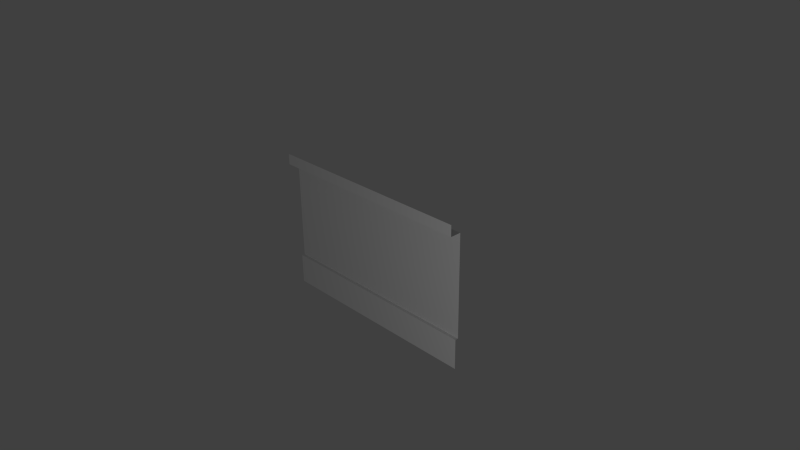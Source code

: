 # Source: Parede_Simples.blend  (saved by Blender 2.76.0; exported with 4.5.12 LTS)
import bpy
from mathutils import Matrix  # noqa: F401  (used for matrix-valued properties, if any)

bpy.ops.wm.read_factory_settings(use_empty=True)
scene = bpy.context.scene
scene.name = 'Scene'

# ---- collections
col_collection_1 = bpy.data.collections.new('Collection 1'); scene.collection.children.link(col_collection_1)

# ---- materials (node trees are filled in below, after node groups)
mat_wallpaper_001 = bpy.data.materials.new('Wallpaper.001')
mat_wallpaper_001.alpha_threshold = 0.0
mat_wallpaper_001.use_transparent_shadow = False
mat_wallpaper_001.preview_render_type = 'FLAT'
mat_wallpaper_001.roughness = 0.5
mat_wood = bpy.data.materials.new('Wood')
mat_wood.alpha_threshold = 0.0
mat_wood.use_transparent_shadow = False
mat_wood.preview_render_type = 'FLAT'
mat_wood.roughness = 0.5
mat_wood.specular_intensity = 0.0

# ---- material node trees

# ---- world
world_world = bpy.data.worlds.new('World'); scene.world = world_world
world_world.color = (0.05088, 0.05088, 0.05088)
world_world.use_sun_shadow = False
world_world.sun_shadow_jitter_overblur = 0.0
world_world.cycles.sampling_method = 'MANUAL'
world_world.cycles.sample_map_resolution = 256

# ---- cameras
cam_camera = bpy.data.cameras.new('Camera')
cam_camera.clip_end = 100.0
cam_camera.lens = 35.0
cam_camera.sensor_width = 32.0
cam_camera.sensor_height = 18.0
cam_camera.ortho_scale = 7.314
cam_camera.dof.focus_distance = 0.0
cam_camera.dof.aperture_fstop = 128.0

# ---- lights
light_lamp = bpy.data.lights.new('Lamp', 'POINT')
light_lamp.transmission_factor = 0.0
light_lamp.cutoff_distance = 30.0
light_lamp.energy = 100.0
light_lamp.shadow_buffer_clip_start = 1.001
light_lamp.shadow_soft_size = 0.1
light_lamp.shadow_maximum_resolution = 0.006
light_lamp.use_absolute_resolution = True
light_lamp.cycles.use_multiple_importance_sampling = False

# ---- meshes
me_plane = bpy.data.meshes.new('Plane')
me_plane.from_pydata([(-1.0, 4.013e-08, 0.85), (-1.0, -3.717e-08, -0.5784), (1.0, -3.717e-08, -0.5784), (1.0, 4.013e-08, 0.85), (1.0, -0.1519, 0.85), (1.0, -0.1519, 1.0), (-1.0, -0.1519, 1.0), (-1.0, -0.1519, 0.85), (-1.0, -0.04419, -0.5784), (-1.0, -0.04419, -1.0), (1.0, -0.04419, -1.0), (1.0, -0.04419, -0.5784)], [], [(1, 2, 3, 0), (7, 4, 5, 6), (0, 3, 4, 7), (9, 10, 11, 8), (2, 1, 8, 11)])
me_plane.polygons.foreach_set('material_index', [0, 1, 1, 1, 1])
_uv = me_plane.uv_layers.new(name='UVMap')
_uv.uv.foreach_set('vector', [0.2291, 0.002966, 0.9977, 0.002966, 0.9977, 0.6652, 0.2291, 0.6652, 0.02935, 0.9677, 0.798, 0.9677, 0.798, 1.037, 0.02935, 1.037, 0.02935, 0.8973, 0.798, 0.8973, 0.798, 0.9677, 0.02935, 0.9677, 0.00588, 1.34e-05, 1.007, 0.002172, 1.003, 0.9978, 0.001563, 0.9935, 0.798, 0.2351, 0.02935, 0.2351, 0.02935, 0.2146, 0.798, 0.2146])
me_plane.materials.append(mat_wallpaper_001)
me_plane.materials.append(mat_wood)
me_plane.use_remesh_preserve_volume = False
me_plane.use_remesh_preserve_attributes = False
me_plane.use_mirror_vertex_groups = False
me_plane.update()

# ---- objects
ob_plane = bpy.data.objects.new('Plane', me_plane)
ob_lamp = bpy.data.objects.new('Lamp', light_lamp)
ob_camera = bpy.data.objects.new('Camera', cam_camera)

# ---- transforms, parenting, visibility, modifiers, constraints
ob_plane.location = (0.0, 0.0, 0.0)
ob_plane.scale = (1.5, 0.9876, 1.0)
ob_plane.lineart.crease_threshold = 0.0
ob_lamp.location = (4.076, -3.984, 0.9587)
ob_lamp.rotation_euler = (0.6503, 0.05522, 1.866)
ob_lamp.lock_rotations_4d = False
ob_lamp.empty_display_type = 'ARROWS'
ob_lamp.color = (0.0, 0.0, 0.0, 0.0)
ob_lamp.lineart.crease_threshold = 0.0
ob_camera.location = (7.481, -6.508, 5.344)
ob_camera.rotation_euler = (1.109, 0.01082, 0.8149)
ob_camera.lock_rotations_4d = False
ob_camera.empty_display_type = 'ARROWS'
ob_camera.color = (0.0, 0.0, 0.0, 0.0)
ob_camera.display_type = 'WIRE'
ob_camera.lineart.crease_threshold = 0.0

# ---- collection membership
col_collection_1.objects.link(ob_plane)
col_collection_1.objects.link(ob_lamp)
col_collection_1.objects.link(ob_camera)

# ---- scene / render settings (as saved in the file)
scene.camera = ob_camera
scene.frame_start = 1; scene.frame_end = 250; scene.frame_set(1)
scene.render.engine = 'BLENDER_EEVEE_NEXT'
scene.render.resolution_percentage = 50
scene.render.dither_intensity = 0.0
scene.cycles.use_denoising = False
scene.cycles.samples = 10
scene.cycles.sampling_pattern = 'TABULATED_SOBOL'
scene.cycles.light_sampling_threshold = 0.0
scene.cycles.use_adaptive_sampling = False
scene.cycles.use_light_tree = False
scene.cycles.blur_glossy = 0.0
scene.cycles.pixel_filter_type = 'GAUSSIAN'
scene.cycles.sample_clamp_indirect = 0.0
scene.view_settings.view_transform = 'Standard'
bpy.context.view_layer.update()
